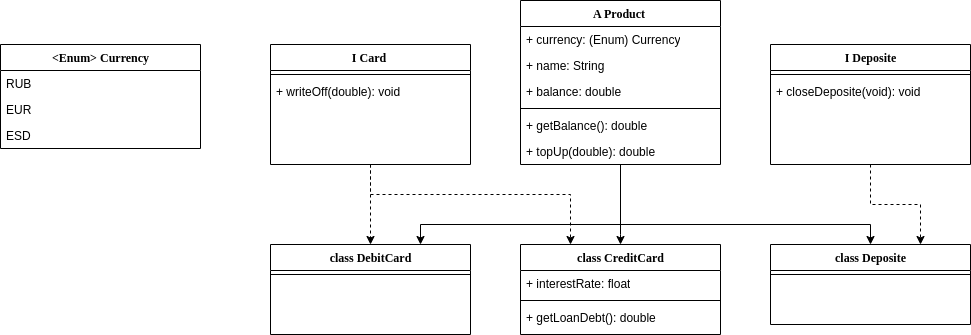

The diagram above was exported from draw.io. Its source (the exported page's mxGraphModel, read from the mxfile embedded in the PNG):
<mxGraphModel dx="1434" dy="1623" grid="1" gridSize="10" guides="1" tooltips="1" connect="1" arrows="1" fold="1" page="1" pageScale="1" pageWidth="1100" pageHeight="850" background="none" math="0" shadow="0">
  <root>
    <mxCell id="0" />
    <mxCell id="1" parent="0" />
    <mxCell id="78961159f06e98e8-17" value="A Product&amp;nbsp;" style="swimlane;html=1;fontStyle=1;align=center;verticalAlign=top;childLayout=stackLayout;horizontal=1;startSize=26;horizontalStack=0;resizeParent=1;resizeLast=0;collapsible=1;marginBottom=0;swimlaneFillColor=#ffffff;rounded=0;shadow=0;comic=0;labelBackgroundColor=none;strokeWidth=1;fillColor=none;fontFamily=Verdana;fontSize=12" parent="1" vertex="1">
      <mxGeometry x="570" y="-14" width="200" height="164" as="geometry" />
    </mxCell>
    <mxCell id="78961159f06e98e8-21" value="+&amp;nbsp;currency&lt;span style=&quot;background-color: initial;&quot;&gt;: (Enum) Currency&lt;/span&gt;" style="text;html=1;strokeColor=none;fillColor=none;align=left;verticalAlign=top;spacingLeft=4;spacingRight=4;whiteSpace=wrap;overflow=hidden;rotatable=0;points=[[0,0.5],[1,0.5]];portConstraint=eastwest;" parent="78961159f06e98e8-17" vertex="1">
      <mxGeometry y="26" width="200" height="26" as="geometry" />
    </mxCell>
    <mxCell id="78961159f06e98e8-23" value="+ name: String" style="text;html=1;strokeColor=none;fillColor=none;align=left;verticalAlign=top;spacingLeft=4;spacingRight=4;whiteSpace=wrap;overflow=hidden;rotatable=0;points=[[0,0.5],[1,0.5]];portConstraint=eastwest;" parent="78961159f06e98e8-17" vertex="1">
      <mxGeometry y="52" width="200" height="26" as="geometry" />
    </mxCell>
    <mxCell id="78961159f06e98e8-25" value="+ balance: double" style="text;html=1;strokeColor=none;fillColor=none;align=left;verticalAlign=top;spacingLeft=4;spacingRight=4;whiteSpace=wrap;overflow=hidden;rotatable=0;points=[[0,0.5],[1,0.5]];portConstraint=eastwest;" parent="78961159f06e98e8-17" vertex="1">
      <mxGeometry y="78" width="200" height="26" as="geometry" />
    </mxCell>
    <mxCell id="78961159f06e98e8-19" value="" style="line;html=1;strokeWidth=1;fillColor=none;align=left;verticalAlign=middle;spacingTop=-1;spacingLeft=3;spacingRight=3;rotatable=0;labelPosition=right;points=[];portConstraint=eastwest;" parent="78961159f06e98e8-17" vertex="1">
      <mxGeometry y="104" width="200" height="8" as="geometry" />
    </mxCell>
    <mxCell id="5sczfngusHlrD0ECTugT-38" value="+ getBalance(): double" style="text;html=1;strokeColor=none;fillColor=none;align=left;verticalAlign=top;spacingLeft=4;spacingRight=4;whiteSpace=wrap;overflow=hidden;rotatable=0;points=[[0,0.5],[1,0.5]];portConstraint=eastwest;" parent="78961159f06e98e8-17" vertex="1">
      <mxGeometry y="112" width="200" height="26" as="geometry" />
    </mxCell>
    <mxCell id="5sczfngusHlrD0ECTugT-36" value="+ topUp(double): double" style="text;html=1;strokeColor=none;fillColor=none;align=left;verticalAlign=top;spacingLeft=4;spacingRight=4;whiteSpace=wrap;overflow=hidden;rotatable=0;points=[[0,0.5],[1,0.5]];portConstraint=eastwest;" parent="78961159f06e98e8-17" vertex="1">
      <mxGeometry y="138" width="200" height="26" as="geometry" />
    </mxCell>
    <mxCell id="78961159f06e98e8-122" style="edgeStyle=elbowEdgeStyle;html=1;labelBackgroundColor=none;startFill=0;startSize=8;endArrow=open;endFill=0;endSize=16;fontFamily=Verdana;fontSize=12;elbow=vertical;dashed=1;" parent="1" edge="1">
      <mxGeometry relative="1" as="geometry">
        <mxPoint x="740.0000000000002" y="181.45454545454538" as="targetPoint" />
      </mxGeometry>
    </mxCell>
    <mxCell id="78961159f06e98e8-129" style="edgeStyle=elbowEdgeStyle;html=1;labelBackgroundColor=none;startFill=0;startSize=8;endArrow=open;endFill=0;endSize=16;fontFamily=Verdana;fontSize=12;elbow=vertical;dashed=1;" parent="1" edge="1">
      <mxGeometry relative="1" as="geometry">
        <mxPoint x="250" y="632.3636363636363" as="targetPoint" />
      </mxGeometry>
    </mxCell>
    <mxCell id="78961159f06e98e8-130" style="edgeStyle=elbowEdgeStyle;html=1;labelBackgroundColor=none;startFill=0;startSize=8;endArrow=diamondThin;endFill=0;endSize=16;fontFamily=Verdana;fontSize=12;elbow=vertical;" parent="1" edge="1">
      <mxGeometry relative="1" as="geometry">
        <mxPoint x="520" y="616.9090909090908" as="targetPoint" />
      </mxGeometry>
    </mxCell>
    <mxCell id="78961159f06e98e8-128" style="edgeStyle=orthogonalEdgeStyle;html=1;labelBackgroundColor=none;startFill=0;startSize=8;endArrow=block;endFill=0;endSize=16;fontFamily=Verdana;fontSize=12;" parent="1" edge="1">
      <mxGeometry relative="1" as="geometry">
        <Array as="points">
          <mxPoint x="630" y="430" />
          <mxPoint x="790" y="430" />
        </Array>
        <mxPoint x="629.9999999999998" y="482" as="sourcePoint" />
      </mxGeometry>
    </mxCell>
    <mxCell id="78961159f06e98e8-127" style="edgeStyle=orthogonalEdgeStyle;html=1;labelBackgroundColor=none;startFill=0;startSize=8;endArrow=block;endFill=0;endSize=16;fontFamily=Verdana;fontSize=12;" parent="1" edge="1">
      <mxGeometry relative="1" as="geometry">
        <mxPoint x="820" y="482" as="sourcePoint" />
      </mxGeometry>
    </mxCell>
    <mxCell id="78961159f06e98e8-126" style="edgeStyle=orthogonalEdgeStyle;html=1;labelBackgroundColor=none;startFill=0;startSize=8;endArrow=block;endFill=0;endSize=16;fontFamily=Verdana;fontSize=12;" parent="1" edge="1">
      <mxGeometry relative="1" as="geometry">
        <Array as="points">
          <mxPoint x="1000" y="430" />
          <mxPoint x="850" y="430" />
        </Array>
        <mxPoint x="999.9999999999995" y="481.9999999999998" as="sourcePoint" />
      </mxGeometry>
    </mxCell>
    <mxCell id="5sczfngusHlrD0ECTugT-1" value="I Card&amp;nbsp;" style="swimlane;html=1;fontStyle=1;align=center;verticalAlign=top;childLayout=stackLayout;horizontal=1;startSize=26;horizontalStack=0;resizeParent=1;resizeLast=0;collapsible=1;marginBottom=0;swimlaneFillColor=#ffffff;rounded=0;shadow=0;comic=0;labelBackgroundColor=none;strokeWidth=1;fillColor=none;fontFamily=Verdana;fontSize=12" parent="1" vertex="1">
      <mxGeometry x="320" y="30" width="200" height="120" as="geometry" />
    </mxCell>
    <mxCell id="5sczfngusHlrD0ECTugT-5" value="" style="line;html=1;strokeWidth=1;fillColor=none;align=left;verticalAlign=middle;spacingTop=-1;spacingLeft=3;spacingRight=3;rotatable=0;labelPosition=right;points=[];portConstraint=eastwest;" parent="5sczfngusHlrD0ECTugT-1" vertex="1">
      <mxGeometry y="26" width="200" height="8" as="geometry" />
    </mxCell>
    <mxCell id="5sczfngusHlrD0ECTugT-7" value="+ writeOff(double): void" style="text;html=1;strokeColor=none;fillColor=none;align=left;verticalAlign=top;spacingLeft=4;spacingRight=4;whiteSpace=wrap;overflow=hidden;rotatable=0;points=[[0,0.5],[1,0.5]];portConstraint=eastwest;" parent="5sczfngusHlrD0ECTugT-1" vertex="1">
      <mxGeometry y="34" width="200" height="26" as="geometry" />
    </mxCell>
    <mxCell id="5sczfngusHlrD0ECTugT-9" value="&amp;lt;Enum&amp;gt;&amp;nbsp;Currency" style="swimlane;html=1;fontStyle=1;align=center;verticalAlign=top;childLayout=stackLayout;horizontal=1;startSize=26;horizontalStack=0;resizeParent=1;resizeLast=0;collapsible=1;marginBottom=0;swimlaneFillColor=#ffffff;rounded=0;shadow=0;comic=0;labelBackgroundColor=none;strokeWidth=1;fillColor=none;fontFamily=Verdana;fontSize=12" parent="1" vertex="1">
      <mxGeometry x="50" y="30" width="200" height="104" as="geometry" />
    </mxCell>
    <mxCell id="5sczfngusHlrD0ECTugT-12" value="RUB" style="text;html=1;strokeColor=none;fillColor=none;align=left;verticalAlign=top;spacingLeft=4;spacingRight=4;whiteSpace=wrap;overflow=hidden;rotatable=0;points=[[0,0.5],[1,0.5]];portConstraint=eastwest;" parent="5sczfngusHlrD0ECTugT-9" vertex="1">
      <mxGeometry y="26" width="200" height="26" as="geometry" />
    </mxCell>
    <mxCell id="5sczfngusHlrD0ECTugT-18" value="EUR" style="text;html=1;strokeColor=none;fillColor=none;align=left;verticalAlign=top;spacingLeft=4;spacingRight=4;whiteSpace=wrap;overflow=hidden;rotatable=0;points=[[0,0.5],[1,0.5]];portConstraint=eastwest;" parent="5sczfngusHlrD0ECTugT-9" vertex="1">
      <mxGeometry y="52" width="200" height="26" as="geometry" />
    </mxCell>
    <mxCell id="5sczfngusHlrD0ECTugT-19" value="ESD" style="text;html=1;strokeColor=none;fillColor=none;align=left;verticalAlign=top;spacingLeft=4;spacingRight=4;whiteSpace=wrap;overflow=hidden;rotatable=0;points=[[0,0.5],[1,0.5]];portConstraint=eastwest;" parent="5sczfngusHlrD0ECTugT-9" vertex="1">
      <mxGeometry y="78" width="200" height="26" as="geometry" />
    </mxCell>
    <mxCell id="5sczfngusHlrD0ECTugT-21" value="class CreditCard" style="swimlane;html=1;fontStyle=1;align=center;verticalAlign=top;childLayout=stackLayout;horizontal=1;startSize=26;horizontalStack=0;resizeParent=1;resizeLast=0;collapsible=1;marginBottom=0;swimlaneFillColor=#ffffff;rounded=0;shadow=0;comic=0;labelBackgroundColor=none;strokeWidth=1;fillColor=none;fontFamily=Verdana;fontSize=12" parent="1" vertex="1">
      <mxGeometry x="570" y="230" width="200" height="90" as="geometry" />
    </mxCell>
    <mxCell id="5sczfngusHlrD0ECTugT-28" value="+ interestRate: float" style="text;html=1;strokeColor=none;fillColor=none;align=left;verticalAlign=top;spacingLeft=4;spacingRight=4;whiteSpace=wrap;overflow=hidden;rotatable=0;points=[[0,0.5],[1,0.5]];portConstraint=eastwest;" parent="5sczfngusHlrD0ECTugT-21" vertex="1">
      <mxGeometry y="26" width="200" height="26" as="geometry" />
    </mxCell>
    <mxCell id="5sczfngusHlrD0ECTugT-22" value="" style="line;html=1;strokeWidth=1;fillColor=none;align=left;verticalAlign=middle;spacingTop=-1;spacingLeft=3;spacingRight=3;rotatable=0;labelPosition=right;points=[];portConstraint=eastwest;" parent="5sczfngusHlrD0ECTugT-21" vertex="1">
      <mxGeometry y="52" width="200" height="8" as="geometry" />
    </mxCell>
    <mxCell id="5sczfngusHlrD0ECTugT-23" value="+ getLoanDebt(): double" style="text;html=1;strokeColor=none;fillColor=none;align=left;verticalAlign=top;spacingLeft=4;spacingRight=4;whiteSpace=wrap;overflow=hidden;rotatable=0;points=[[0,0.5],[1,0.5]];portConstraint=eastwest;" parent="5sczfngusHlrD0ECTugT-21" vertex="1">
      <mxGeometry y="60" width="200" height="26" as="geometry" />
    </mxCell>
    <mxCell id="5sczfngusHlrD0ECTugT-26" value="" style="endArrow=classic;html=1;rounded=0;exitX=0.5;exitY=1;exitDx=0;exitDy=0;entryX=0.25;entryY=0;entryDx=0;entryDy=0;dashed=1;edgeStyle=orthogonalEdgeStyle;" parent="1" source="5sczfngusHlrD0ECTugT-1" target="5sczfngusHlrD0ECTugT-21" edge="1">
      <mxGeometry width="50" height="50" relative="1" as="geometry">
        <mxPoint x="570" y="330" as="sourcePoint" />
        <mxPoint x="620" y="280" as="targetPoint" />
        <Array as="points">
          <mxPoint x="420" y="180" />
          <mxPoint x="620" y="180" />
        </Array>
      </mxGeometry>
    </mxCell>
    <mxCell id="5sczfngusHlrD0ECTugT-27" value="" style="endArrow=classic;html=1;rounded=0;entryX=0.5;entryY=0;entryDx=0;entryDy=0;exitX=0.5;exitY=1;exitDx=0;exitDy=0;edgeStyle=orthogonalEdgeStyle;" parent="1" source="78961159f06e98e8-17" target="5sczfngusHlrD0ECTugT-21" edge="1">
      <mxGeometry width="50" height="50" relative="1" as="geometry">
        <mxPoint x="570" y="330" as="sourcePoint" />
        <mxPoint x="620" y="280" as="targetPoint" />
        <Array as="points">
          <mxPoint x="670" y="220" />
          <mxPoint x="670" y="220" />
        </Array>
      </mxGeometry>
    </mxCell>
    <mxCell id="5sczfngusHlrD0ECTugT-29" value="I Deposite" style="swimlane;html=1;fontStyle=1;align=center;verticalAlign=top;childLayout=stackLayout;horizontal=1;startSize=26;horizontalStack=0;resizeParent=1;resizeLast=0;collapsible=1;marginBottom=0;swimlaneFillColor=#ffffff;rounded=0;shadow=0;comic=0;labelBackgroundColor=none;strokeWidth=1;fillColor=none;fontFamily=Verdana;fontSize=12" parent="1" vertex="1">
      <mxGeometry x="820" y="30" width="200" height="120" as="geometry" />
    </mxCell>
    <mxCell id="5sczfngusHlrD0ECTugT-30" value="" style="line;html=1;strokeWidth=1;fillColor=none;align=left;verticalAlign=middle;spacingTop=-1;spacingLeft=3;spacingRight=3;rotatable=0;labelPosition=right;points=[];portConstraint=eastwest;" parent="5sczfngusHlrD0ECTugT-29" vertex="1">
      <mxGeometry y="26" width="200" height="8" as="geometry" />
    </mxCell>
    <mxCell id="5sczfngusHlrD0ECTugT-32" value="+ closeDeposite(void): void" style="text;html=1;strokeColor=none;fillColor=none;align=left;verticalAlign=top;spacingLeft=4;spacingRight=4;whiteSpace=wrap;overflow=hidden;rotatable=0;points=[[0,0.5],[1,0.5]];portConstraint=eastwest;" parent="5sczfngusHlrD0ECTugT-29" vertex="1">
      <mxGeometry y="34" width="200" height="26" as="geometry" />
    </mxCell>
    <mxCell id="5sczfngusHlrD0ECTugT-41" value="class DebitCard" style="swimlane;html=1;fontStyle=1;align=center;verticalAlign=top;childLayout=stackLayout;horizontal=1;startSize=26;horizontalStack=0;resizeParent=1;resizeLast=0;collapsible=1;marginBottom=0;swimlaneFillColor=#ffffff;rounded=0;shadow=0;comic=0;labelBackgroundColor=none;strokeWidth=1;fillColor=none;fontFamily=Verdana;fontSize=12" parent="1" vertex="1">
      <mxGeometry x="320" y="230" width="200" height="90" as="geometry" />
    </mxCell>
    <mxCell id="5sczfngusHlrD0ECTugT-43" value="" style="line;html=1;strokeWidth=1;fillColor=none;align=left;verticalAlign=middle;spacingTop=-1;spacingLeft=3;spacingRight=3;rotatable=0;labelPosition=right;points=[];portConstraint=eastwest;" parent="5sczfngusHlrD0ECTugT-41" vertex="1">
      <mxGeometry y="26" width="200" height="8" as="geometry" />
    </mxCell>
    <mxCell id="5sczfngusHlrD0ECTugT-45" value="" style="endArrow=classic;html=1;rounded=0;exitX=0.5;exitY=1;exitDx=0;exitDy=0;entryX=0.5;entryY=0;entryDx=0;entryDy=0;dashed=1;edgeStyle=orthogonalEdgeStyle;" parent="1" source="5sczfngusHlrD0ECTugT-1" target="5sczfngusHlrD0ECTugT-41" edge="1">
      <mxGeometry width="50" height="50" relative="1" as="geometry">
        <mxPoint x="430" y="267" as="sourcePoint" />
        <mxPoint x="570" y="420" as="targetPoint" />
      </mxGeometry>
    </mxCell>
    <mxCell id="5sczfngusHlrD0ECTugT-46" value="" style="endArrow=classic;html=1;rounded=0;entryX=0.75;entryY=0;entryDx=0;entryDy=0;exitX=0.5;exitY=1;exitDx=0;exitDy=0;edgeStyle=orthogonalEdgeStyle;" parent="1" source="78961159f06e98e8-17" target="5sczfngusHlrD0ECTugT-41" edge="1">
      <mxGeometry width="50" height="50" relative="1" as="geometry">
        <mxPoint x="680" y="267" as="sourcePoint" />
        <mxPoint x="570" y="420" as="targetPoint" />
        <Array as="points">
          <mxPoint x="670" y="210" />
          <mxPoint x="470" y="210" />
        </Array>
      </mxGeometry>
    </mxCell>
    <mxCell id="5sczfngusHlrD0ECTugT-47" value="class Deposite" style="swimlane;html=1;fontStyle=1;align=center;verticalAlign=top;childLayout=stackLayout;horizontal=1;startSize=26;horizontalStack=0;resizeParent=1;resizeLast=0;collapsible=1;marginBottom=0;swimlaneFillColor=#ffffff;rounded=0;shadow=0;comic=0;labelBackgroundColor=none;strokeWidth=1;fillColor=none;fontFamily=Verdana;fontSize=12" parent="1" vertex="1">
      <mxGeometry x="820" y="230" width="200" height="80" as="geometry" />
    </mxCell>
    <mxCell id="5sczfngusHlrD0ECTugT-48" value="" style="line;html=1;strokeWidth=1;fillColor=none;align=left;verticalAlign=middle;spacingTop=-1;spacingLeft=3;spacingRight=3;rotatable=0;labelPosition=right;points=[];portConstraint=eastwest;" parent="5sczfngusHlrD0ECTugT-47" vertex="1">
      <mxGeometry y="26" width="200" height="8" as="geometry" />
    </mxCell>
    <mxCell id="5sczfngusHlrD0ECTugT-50" value="" style="endArrow=classic;html=1;rounded=0;entryX=0.75;entryY=0;entryDx=0;entryDy=0;exitX=0.5;exitY=1;exitDx=0;exitDy=0;dashed=1;edgeStyle=orthogonalEdgeStyle;" parent="1" source="5sczfngusHlrD0ECTugT-29" target="5sczfngusHlrD0ECTugT-47" edge="1">
      <mxGeometry width="50" height="50" relative="1" as="geometry">
        <mxPoint x="630" y="350" as="sourcePoint" />
        <mxPoint x="680" y="300" as="targetPoint" />
      </mxGeometry>
    </mxCell>
    <mxCell id="5sczfngusHlrD0ECTugT-51" value="" style="endArrow=classic;html=1;rounded=0;exitX=0.5;exitY=1;exitDx=0;exitDy=0;entryX=0.5;entryY=0;entryDx=0;entryDy=0;edgeStyle=orthogonalEdgeStyle;" parent="1" source="78961159f06e98e8-17" target="5sczfngusHlrD0ECTugT-47" edge="1">
      <mxGeometry width="50" height="50" relative="1" as="geometry">
        <mxPoint x="630" y="350" as="sourcePoint" />
        <mxPoint x="800" y="340" as="targetPoint" />
        <Array as="points">
          <mxPoint x="670" y="210" />
          <mxPoint x="920" y="210" />
        </Array>
      </mxGeometry>
    </mxCell>
  </root>
</mxGraphModel>